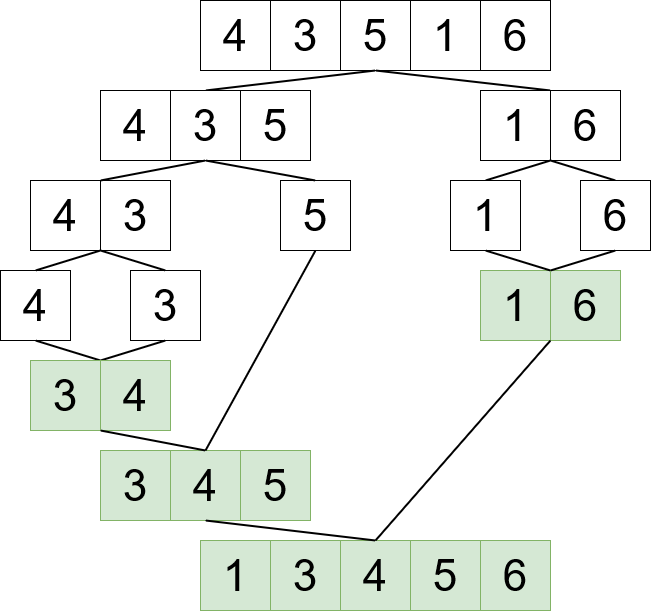

The diagram above was exported from draw.io. Its source (the exported page's mxGraphModel, read from the mxfile embedded in the PNG):
<mxGraphModel dx="1221" dy="709" grid="1" gridSize="10" guides="1" tooltips="1" connect="1" arrows="1" fold="1" page="1" pageScale="1" pageWidth="850" pageHeight="1100" math="0" shadow="0">
  <root>
    <mxCell id="0" />
    <mxCell id="1" parent="0" />
    <mxCell id="BH8EO_vEyX3Zo8J3psGk-1" value="&lt;font style=&quot;font-size: 44px;&quot;&gt;4&lt;/font&gt;" style="whiteSpace=wrap;html=1;aspect=fixed;" parent="1" vertex="1">
      <mxGeometry x="250" y="10" width="70" height="70" as="geometry" />
    </mxCell>
    <mxCell id="BH8EO_vEyX3Zo8J3psGk-2" value="&lt;font style=&quot;font-size: 44px;&quot;&gt;3&lt;/font&gt;" style="whiteSpace=wrap;html=1;aspect=fixed;" parent="1" vertex="1">
      <mxGeometry x="320" y="10" width="70" height="70" as="geometry" />
    </mxCell>
    <mxCell id="BH8EO_vEyX3Zo8J3psGk-3" value="&lt;font style=&quot;font-size: 44px;&quot;&gt;5&lt;/font&gt;" style="whiteSpace=wrap;html=1;aspect=fixed;" parent="1" vertex="1">
      <mxGeometry x="390" y="10" width="70" height="70" as="geometry" />
    </mxCell>
    <mxCell id="BH8EO_vEyX3Zo8J3psGk-4" value="&lt;font style=&quot;font-size: 44px;&quot;&gt;1&lt;/font&gt;" style="whiteSpace=wrap;html=1;aspect=fixed;" parent="1" vertex="1">
      <mxGeometry x="460" y="10" width="70" height="70" as="geometry" />
    </mxCell>
    <mxCell id="BH8EO_vEyX3Zo8J3psGk-5" value="&lt;font style=&quot;font-size: 44px;&quot;&gt;6&lt;/font&gt;" style="whiteSpace=wrap;html=1;aspect=fixed;" parent="1" vertex="1">
      <mxGeometry x="530" y="10" width="70" height="70" as="geometry" />
    </mxCell>
    <mxCell id="BH8EO_vEyX3Zo8J3psGk-6" value="" style="endArrow=none;html=1;rounded=0;strokeWidth=2;exitX=0.5;exitY=0;exitDx=0;exitDy=0;entryX=0.5;entryY=1;entryDx=0;entryDy=0;" parent="1" source="BH8EO_vEyX3Zo8J3psGk-9" target="BH8EO_vEyX3Zo8J3psGk-3" edge="1">
      <mxGeometry width="50" height="50" relative="1" as="geometry">
        <mxPoint x="310" y="120" as="sourcePoint" />
        <mxPoint x="420" y="100" as="targetPoint" />
      </mxGeometry>
    </mxCell>
    <mxCell id="BH8EO_vEyX3Zo8J3psGk-7" value="" style="endArrow=none;html=1;rounded=0;strokeWidth=2;exitX=1;exitY=0;exitDx=0;exitDy=0;entryX=0.5;entryY=1;entryDx=0;entryDy=0;" parent="1" source="BH8EO_vEyX3Zo8J3psGk-11" target="BH8EO_vEyX3Zo8J3psGk-3" edge="1">
      <mxGeometry width="50" height="50" relative="1" as="geometry">
        <mxPoint x="550" y="120" as="sourcePoint" />
        <mxPoint x="430" y="120" as="targetPoint" />
      </mxGeometry>
    </mxCell>
    <mxCell id="BH8EO_vEyX3Zo8J3psGk-8" value="&lt;font style=&quot;font-size: 44px;&quot;&gt;4&lt;/font&gt;" style="whiteSpace=wrap;html=1;aspect=fixed;" parent="1" vertex="1">
      <mxGeometry x="150" y="100" width="70" height="70" as="geometry" />
    </mxCell>
    <mxCell id="BH8EO_vEyX3Zo8J3psGk-9" value="&lt;font style=&quot;font-size: 44px;&quot;&gt;3&lt;/font&gt;" style="whiteSpace=wrap;html=1;aspect=fixed;" parent="1" vertex="1">
      <mxGeometry x="220" y="100" width="70" height="70" as="geometry" />
    </mxCell>
    <mxCell id="BH8EO_vEyX3Zo8J3psGk-10" value="&lt;font style=&quot;font-size: 44px;&quot;&gt;5&lt;/font&gt;" style="whiteSpace=wrap;html=1;aspect=fixed;" parent="1" vertex="1">
      <mxGeometry x="290" y="100" width="70" height="70" as="geometry" />
    </mxCell>
    <mxCell id="BH8EO_vEyX3Zo8J3psGk-11" value="&lt;font style=&quot;font-size: 44px;&quot;&gt;1&lt;/font&gt;" style="whiteSpace=wrap;html=1;aspect=fixed;" parent="1" vertex="1">
      <mxGeometry x="530" y="100" width="70" height="70" as="geometry" />
    </mxCell>
    <mxCell id="BH8EO_vEyX3Zo8J3psGk-12" value="&lt;font style=&quot;font-size: 44px;&quot;&gt;6&lt;/font&gt;" style="whiteSpace=wrap;html=1;aspect=fixed;" parent="1" vertex="1">
      <mxGeometry x="600" y="100" width="70" height="70" as="geometry" />
    </mxCell>
    <mxCell id="BH8EO_vEyX3Zo8J3psGk-13" value="" style="endArrow=none;html=1;rounded=0;strokeWidth=2;entryX=0;entryY=1;entryDx=0;entryDy=0;exitX=0.5;exitY=0;exitDx=0;exitDy=0;" parent="1" source="BH8EO_vEyX3Zo8J3psGk-15" target="BH8EO_vEyX3Zo8J3psGk-12" edge="1">
      <mxGeometry width="50" height="50" relative="1" as="geometry">
        <mxPoint x="490" y="240" as="sourcePoint" />
        <mxPoint x="595" y="210" as="targetPoint" />
      </mxGeometry>
    </mxCell>
    <mxCell id="BH8EO_vEyX3Zo8J3psGk-14" value="" style="endArrow=none;html=1;rounded=0;strokeWidth=2;exitX=0.5;exitY=0;exitDx=0;exitDy=0;entryX=0;entryY=1;entryDx=0;entryDy=0;" parent="1" source="BH8EO_vEyX3Zo8J3psGk-16" target="BH8EO_vEyX3Zo8J3psGk-12" edge="1">
      <mxGeometry width="50" height="50" relative="1" as="geometry">
        <mxPoint x="770" y="260" as="sourcePoint" />
        <mxPoint x="595" y="210" as="targetPoint" />
      </mxGeometry>
    </mxCell>
    <mxCell id="BH8EO_vEyX3Zo8J3psGk-15" value="&lt;font style=&quot;font-size: 44px;&quot;&gt;1&lt;/font&gt;" style="whiteSpace=wrap;html=1;aspect=fixed;" parent="1" vertex="1">
      <mxGeometry x="500" y="190" width="70" height="70" as="geometry" />
    </mxCell>
    <mxCell id="BH8EO_vEyX3Zo8J3psGk-16" value="&lt;font style=&quot;font-size: 44px;&quot;&gt;6&lt;/font&gt;" style="whiteSpace=wrap;html=1;aspect=fixed;" parent="1" vertex="1">
      <mxGeometry x="630" y="190" width="70" height="70" as="geometry" />
    </mxCell>
    <mxCell id="BH8EO_vEyX3Zo8J3psGk-17" value="&lt;font style=&quot;font-size: 44px;&quot;&gt;4&lt;/font&gt;" style="whiteSpace=wrap;html=1;aspect=fixed;" parent="1" vertex="1">
      <mxGeometry x="80" y="190" width="70" height="70" as="geometry" />
    </mxCell>
    <mxCell id="BH8EO_vEyX3Zo8J3psGk-18" value="&lt;font style=&quot;font-size: 44px;&quot;&gt;3&lt;/font&gt;" style="whiteSpace=wrap;html=1;aspect=fixed;" parent="1" vertex="1">
      <mxGeometry x="150" y="190" width="70" height="70" as="geometry" />
    </mxCell>
    <mxCell id="BH8EO_vEyX3Zo8J3psGk-19" value="&lt;font style=&quot;font-size: 44px;&quot;&gt;5&lt;/font&gt;" style="whiteSpace=wrap;html=1;aspect=fixed;" parent="1" vertex="1">
      <mxGeometry x="330" y="190" width="70" height="70" as="geometry" />
    </mxCell>
    <mxCell id="BH8EO_vEyX3Zo8J3psGk-21" value="" style="endArrow=none;html=1;rounded=0;strokeWidth=2;entryX=0.5;entryY=1;entryDx=0;entryDy=0;exitX=1;exitY=0;exitDx=0;exitDy=0;" parent="1" source="BH8EO_vEyX3Zo8J3psGk-17" target="BH8EO_vEyX3Zo8J3psGk-9" edge="1">
      <mxGeometry width="50" height="50" relative="1" as="geometry">
        <mxPoint x="220" y="250" as="sourcePoint" />
        <mxPoint x="270" y="200" as="targetPoint" />
      </mxGeometry>
    </mxCell>
    <mxCell id="BH8EO_vEyX3Zo8J3psGk-22" value="" style="endArrow=none;html=1;rounded=0;strokeWidth=2;entryX=0.5;entryY=1;entryDx=0;entryDy=0;exitX=0.5;exitY=0;exitDx=0;exitDy=0;" parent="1" source="BH8EO_vEyX3Zo8J3psGk-19" target="BH8EO_vEyX3Zo8J3psGk-9" edge="1">
      <mxGeometry width="50" height="50" relative="1" as="geometry">
        <mxPoint x="400" y="260" as="sourcePoint" />
        <mxPoint x="450" y="210" as="targetPoint" />
      </mxGeometry>
    </mxCell>
    <mxCell id="BH8EO_vEyX3Zo8J3psGk-23" value="&lt;font style=&quot;font-size: 44px;&quot;&gt;4&lt;/font&gt;" style="whiteSpace=wrap;html=1;aspect=fixed;" parent="1" vertex="1">
      <mxGeometry x="50" y="280" width="70" height="70" as="geometry" />
    </mxCell>
    <mxCell id="BH8EO_vEyX3Zo8J3psGk-24" value="&lt;font style=&quot;font-size: 44px;&quot;&gt;3&lt;/font&gt;" style="whiteSpace=wrap;html=1;aspect=fixed;" parent="1" vertex="1">
      <mxGeometry x="180" y="280" width="70" height="70" as="geometry" />
    </mxCell>
    <mxCell id="BH8EO_vEyX3Zo8J3psGk-25" value="" style="endArrow=none;html=1;rounded=0;strokeWidth=2;entryX=0;entryY=1;entryDx=0;entryDy=0;exitX=0.5;exitY=0;exitDx=0;exitDy=0;" parent="1" source="BH8EO_vEyX3Zo8J3psGk-23" target="BH8EO_vEyX3Zo8J3psGk-18" edge="1">
      <mxGeometry width="50" height="50" relative="1" as="geometry">
        <mxPoint x="400" y="260" as="sourcePoint" />
        <mxPoint x="450" y="210" as="targetPoint" />
      </mxGeometry>
    </mxCell>
    <mxCell id="BH8EO_vEyX3Zo8J3psGk-26" value="" style="endArrow=none;html=1;rounded=0;strokeWidth=2;entryX=0;entryY=1;entryDx=0;entryDy=0;exitX=0.5;exitY=0;exitDx=0;exitDy=0;" parent="1" source="BH8EO_vEyX3Zo8J3psGk-24" target="BH8EO_vEyX3Zo8J3psGk-18" edge="1">
      <mxGeometry width="50" height="50" relative="1" as="geometry">
        <mxPoint x="400" y="260" as="sourcePoint" />
        <mxPoint x="450" y="210" as="targetPoint" />
        <Array as="points" />
      </mxGeometry>
    </mxCell>
    <mxCell id="BH8EO_vEyX3Zo8J3psGk-27" value="" style="endArrow=none;html=1;rounded=0;strokeWidth=2;entryX=0.5;entryY=1;entryDx=0;entryDy=0;exitX=0;exitY=0;exitDx=0;exitDy=0;" parent="1" source="BH8EO_vEyX3Zo8J3psGk-30" target="BH8EO_vEyX3Zo8J3psGk-23" edge="1">
      <mxGeometry width="50" height="50" relative="1" as="geometry">
        <mxPoint x="150" y="370" as="sourcePoint" />
        <mxPoint x="200" y="420" as="targetPoint" />
      </mxGeometry>
    </mxCell>
    <mxCell id="BH8EO_vEyX3Zo8J3psGk-28" value="" style="endArrow=none;html=1;rounded=0;strokeWidth=2;entryX=0;entryY=0;entryDx=0;entryDy=0;exitX=0.5;exitY=1;exitDx=0;exitDy=0;" parent="1" source="BH8EO_vEyX3Zo8J3psGk-24" target="BH8EO_vEyX3Zo8J3psGk-30" edge="1">
      <mxGeometry width="50" height="50" relative="1" as="geometry">
        <mxPoint x="215" y="390" as="sourcePoint" />
        <mxPoint x="150" y="370" as="targetPoint" />
      </mxGeometry>
    </mxCell>
    <mxCell id="BH8EO_vEyX3Zo8J3psGk-29" value="&lt;font style=&quot;font-size: 44px;&quot;&gt;3&lt;/font&gt;" style="whiteSpace=wrap;html=1;aspect=fixed;fillColor=#d5e8d4;strokeColor=#82b366;" parent="1" vertex="1">
      <mxGeometry x="80" y="370" width="70" height="70" as="geometry" />
    </mxCell>
    <mxCell id="BH8EO_vEyX3Zo8J3psGk-30" value="&lt;font style=&quot;font-size: 44px;&quot;&gt;4&lt;/font&gt;" style="whiteSpace=wrap;html=1;aspect=fixed;fillColor=#d5e8d4;strokeColor=#82b366;" parent="1" vertex="1">
      <mxGeometry x="150" y="370" width="70" height="70" as="geometry" />
    </mxCell>
    <mxCell id="BH8EO_vEyX3Zo8J3psGk-31" value="&lt;font style=&quot;font-size: 44px;&quot;&gt;1&lt;/font&gt;" style="whiteSpace=wrap;html=1;aspect=fixed;fillColor=#d5e8d4;strokeColor=#82b366;" parent="1" vertex="1">
      <mxGeometry x="530" y="280" width="70" height="70" as="geometry" />
    </mxCell>
    <mxCell id="BH8EO_vEyX3Zo8J3psGk-32" value="&lt;font style=&quot;font-size: 44px;&quot;&gt;6&lt;/font&gt;" style="whiteSpace=wrap;html=1;aspect=fixed;fillColor=#d5e8d4;strokeColor=#82b366;" parent="1" vertex="1">
      <mxGeometry x="600" y="280" width="70" height="70" as="geometry" />
    </mxCell>
    <mxCell id="BH8EO_vEyX3Zo8J3psGk-33" value="" style="endArrow=none;html=1;rounded=0;strokeWidth=2;entryX=0.5;entryY=1;entryDx=0;entryDy=0;exitX=0;exitY=0;exitDx=0;exitDy=0;" parent="1" source="BH8EO_vEyX3Zo8J3psGk-32" target="BH8EO_vEyX3Zo8J3psGk-15" edge="1">
      <mxGeometry width="50" height="50" relative="1" as="geometry">
        <mxPoint x="400" y="310" as="sourcePoint" />
        <mxPoint x="450" y="260" as="targetPoint" />
      </mxGeometry>
    </mxCell>
    <mxCell id="BH8EO_vEyX3Zo8J3psGk-34" value="" style="endArrow=none;html=1;rounded=0;strokeWidth=2;entryX=0.5;entryY=1;entryDx=0;entryDy=0;exitX=0;exitY=0;exitDx=0;exitDy=0;" parent="1" source="BH8EO_vEyX3Zo8J3psGk-32" target="BH8EO_vEyX3Zo8J3psGk-16" edge="1">
      <mxGeometry width="50" height="50" relative="1" as="geometry">
        <mxPoint x="400" y="310" as="sourcePoint" />
        <mxPoint x="450" y="260" as="targetPoint" />
      </mxGeometry>
    </mxCell>
    <mxCell id="BH8EO_vEyX3Zo8J3psGk-35" value="&lt;font style=&quot;font-size: 44px;&quot;&gt;3&lt;/font&gt;" style="whiteSpace=wrap;html=1;aspect=fixed;fillColor=#d5e8d4;strokeColor=#82b366;" parent="1" vertex="1">
      <mxGeometry x="150" y="460" width="70" height="70" as="geometry" />
    </mxCell>
    <mxCell id="BH8EO_vEyX3Zo8J3psGk-36" value="&lt;font style=&quot;font-size: 44px;&quot;&gt;4&lt;/font&gt;" style="whiteSpace=wrap;html=1;aspect=fixed;fillColor=#d5e8d4;strokeColor=#82b366;" parent="1" vertex="1">
      <mxGeometry x="220" y="460" width="70" height="70" as="geometry" />
    </mxCell>
    <mxCell id="BH8EO_vEyX3Zo8J3psGk-37" value="&lt;font style=&quot;font-size: 44px;&quot;&gt;5&lt;/font&gt;" style="whiteSpace=wrap;html=1;aspect=fixed;fillColor=#d5e8d4;strokeColor=#82b366;" parent="1" vertex="1">
      <mxGeometry x="290" y="460" width="70" height="70" as="geometry" />
    </mxCell>
    <mxCell id="BH8EO_vEyX3Zo8J3psGk-38" value="" style="endArrow=none;html=1;rounded=0;strokeWidth=2;entryX=0;entryY=1;entryDx=0;entryDy=0;exitX=0.5;exitY=0;exitDx=0;exitDy=0;" parent="1" source="BH8EO_vEyX3Zo8J3psGk-36" target="BH8EO_vEyX3Zo8J3psGk-30" edge="1">
      <mxGeometry width="50" height="50" relative="1" as="geometry">
        <mxPoint x="400" y="340" as="sourcePoint" />
        <mxPoint x="450" y="290" as="targetPoint" />
      </mxGeometry>
    </mxCell>
    <mxCell id="BH8EO_vEyX3Zo8J3psGk-39" value="" style="endArrow=none;html=1;rounded=0;strokeWidth=2;entryX=0.5;entryY=1;entryDx=0;entryDy=0;exitX=0.5;exitY=0;exitDx=0;exitDy=0;" parent="1" source="BH8EO_vEyX3Zo8J3psGk-36" target="BH8EO_vEyX3Zo8J3psGk-19" edge="1">
      <mxGeometry width="50" height="50" relative="1" as="geometry">
        <mxPoint x="400" y="340" as="sourcePoint" />
        <mxPoint x="450" y="290" as="targetPoint" />
      </mxGeometry>
    </mxCell>
    <mxCell id="BH8EO_vEyX3Zo8J3psGk-40" value="&lt;font style=&quot;font-size: 44px;&quot;&gt;1&lt;/font&gt;" style="whiteSpace=wrap;html=1;aspect=fixed;fillColor=#d5e8d4;strokeColor=#82b366;" parent="1" vertex="1">
      <mxGeometry x="250" y="550" width="70" height="70" as="geometry" />
    </mxCell>
    <mxCell id="BH8EO_vEyX3Zo8J3psGk-41" value="&lt;font style=&quot;font-size: 44px;&quot;&gt;3&lt;/font&gt;" style="whiteSpace=wrap;html=1;aspect=fixed;fillColor=#d5e8d4;strokeColor=#82b366;" parent="1" vertex="1">
      <mxGeometry x="320" y="550" width="70" height="70" as="geometry" />
    </mxCell>
    <mxCell id="BH8EO_vEyX3Zo8J3psGk-42" value="&lt;font style=&quot;font-size: 44px;&quot;&gt;4&lt;/font&gt;" style="whiteSpace=wrap;html=1;aspect=fixed;fillColor=#d5e8d4;strokeColor=#82b366;" parent="1" vertex="1">
      <mxGeometry x="390" y="550" width="70" height="70" as="geometry" />
    </mxCell>
    <mxCell id="BH8EO_vEyX3Zo8J3psGk-43" value="&lt;font style=&quot;font-size: 44px;&quot;&gt;5&lt;/font&gt;" style="whiteSpace=wrap;html=1;aspect=fixed;fillColor=#d5e8d4;strokeColor=#82b366;" parent="1" vertex="1">
      <mxGeometry x="460" y="550" width="70" height="70" as="geometry" />
    </mxCell>
    <mxCell id="BH8EO_vEyX3Zo8J3psGk-44" value="&lt;font style=&quot;font-size: 44px;&quot;&gt;6&lt;/font&gt;" style="whiteSpace=wrap;html=1;aspect=fixed;fillColor=#d5e8d4;strokeColor=#82b366;" parent="1" vertex="1">
      <mxGeometry x="530" y="550" width="70" height="70" as="geometry" />
    </mxCell>
    <mxCell id="BH8EO_vEyX3Zo8J3psGk-45" value="" style="endArrow=none;html=1;rounded=0;strokeWidth=2;exitX=0.5;exitY=1;exitDx=0;exitDy=0;entryX=0.5;entryY=0;entryDx=0;entryDy=0;" parent="1" source="BH8EO_vEyX3Zo8J3psGk-36" target="BH8EO_vEyX3Zo8J3psGk-42" edge="1">
      <mxGeometry width="50" height="50" relative="1" as="geometry">
        <mxPoint x="400" y="370" as="sourcePoint" />
        <mxPoint x="450" y="320" as="targetPoint" />
      </mxGeometry>
    </mxCell>
    <mxCell id="BH8EO_vEyX3Zo8J3psGk-46" value="" style="endArrow=none;html=1;rounded=0;strokeWidth=2;entryX=1;entryY=1;entryDx=0;entryDy=0;exitX=0.5;exitY=0;exitDx=0;exitDy=0;" parent="1" source="BH8EO_vEyX3Zo8J3psGk-42" target="BH8EO_vEyX3Zo8J3psGk-31" edge="1">
      <mxGeometry width="50" height="50" relative="1" as="geometry">
        <mxPoint x="400" y="370" as="sourcePoint" />
        <mxPoint x="450" y="320" as="targetPoint" />
      </mxGeometry>
    </mxCell>
  </root>
</mxGraphModel>